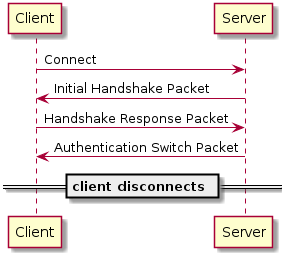

The diagram above was rendered by PlantUML. Its source (embedded in the PNG):
@startuml

Client -> Server: Connect
Server -> Client: Initial Handshake Packet
Client -> Server: Handshake Response Packet
Server -> Client: Authentication Switch Packet

== client disconnects ==
@enduml